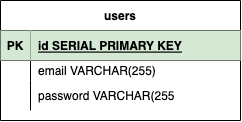

The diagram above was exported from draw.io. Its source (the exported page's mxGraphModel, read from the mxfile embedded in the PNG):
<mxGraphModel dx="829" dy="372" grid="1" gridSize="10" guides="1" tooltips="1" connect="1" arrows="1" fold="1" page="1" pageScale="1" pageWidth="850" pageHeight="1100" math="0" shadow="0">
  <root>
    <mxCell id="0" />
    <mxCell id="1" parent="0" />
    <mxCell id="UQIE40WBvAcQMxdrsk0D-2" value="users" style="shape=table;startSize=30;container=1;collapsible=1;childLayout=tableLayout;fixedRows=1;rowLines=0;fontStyle=1;align=center;resizeLast=1;" vertex="1" parent="1">
      <mxGeometry x="30" y="130" width="240" height="120" as="geometry">
        <mxRectangle x="30" y="130" width="60" height="30" as="alternateBounds" />
      </mxGeometry>
    </mxCell>
    <mxCell id="UQIE40WBvAcQMxdrsk0D-3" value="" style="shape=tableRow;horizontal=0;startSize=0;swimlaneHead=0;swimlaneBody=0;fillColor=none;collapsible=0;dropTarget=0;points=[[0,0.5],[1,0.5]];portConstraint=eastwest;top=0;left=0;right=0;bottom=1;" vertex="1" parent="UQIE40WBvAcQMxdrsk0D-2">
      <mxGeometry y="30" width="240" height="30" as="geometry" />
    </mxCell>
    <mxCell id="UQIE40WBvAcQMxdrsk0D-4" value="PK" style="shape=partialRectangle;connectable=0;fillColor=#d5e8d4;top=0;left=0;bottom=0;right=0;fontStyle=1;overflow=hidden;strokeColor=#82b366;" vertex="1" parent="UQIE40WBvAcQMxdrsk0D-3">
      <mxGeometry width="30" height="30" as="geometry">
        <mxRectangle width="30" height="30" as="alternateBounds" />
      </mxGeometry>
    </mxCell>
    <mxCell id="UQIE40WBvAcQMxdrsk0D-5" value="id SERIAL PRIMARY KEY" style="shape=partialRectangle;connectable=0;fillColor=#d5e8d4;top=0;left=0;bottom=0;right=0;align=left;spacingLeft=6;fontStyle=5;overflow=hidden;strokeColor=#82b366;" vertex="1" parent="UQIE40WBvAcQMxdrsk0D-3">
      <mxGeometry x="30" width="210" height="30" as="geometry">
        <mxRectangle width="210" height="30" as="alternateBounds" />
      </mxGeometry>
    </mxCell>
    <mxCell id="UQIE40WBvAcQMxdrsk0D-6" value="" style="shape=tableRow;horizontal=0;startSize=0;swimlaneHead=0;swimlaneBody=0;fillColor=none;collapsible=0;dropTarget=0;points=[[0,0.5],[1,0.5]];portConstraint=eastwest;top=0;left=0;right=0;bottom=0;" vertex="1" parent="UQIE40WBvAcQMxdrsk0D-2">
      <mxGeometry y="60" width="240" height="20" as="geometry" />
    </mxCell>
    <mxCell id="UQIE40WBvAcQMxdrsk0D-7" value="" style="shape=partialRectangle;connectable=0;fillColor=none;top=0;left=0;bottom=0;right=0;editable=1;overflow=hidden;" vertex="1" parent="UQIE40WBvAcQMxdrsk0D-6">
      <mxGeometry width="30" height="20" as="geometry">
        <mxRectangle width="30" height="20" as="alternateBounds" />
      </mxGeometry>
    </mxCell>
    <mxCell id="UQIE40WBvAcQMxdrsk0D-8" value="email VARCHAR(255)" style="shape=partialRectangle;connectable=0;fillColor=none;top=0;left=0;bottom=0;right=0;align=left;spacingLeft=6;overflow=hidden;" vertex="1" parent="UQIE40WBvAcQMxdrsk0D-6">
      <mxGeometry x="30" width="210" height="20" as="geometry">
        <mxRectangle width="210" height="20" as="alternateBounds" />
      </mxGeometry>
    </mxCell>
    <mxCell id="UQIE40WBvAcQMxdrsk0D-9" value="" style="shape=tableRow;horizontal=0;startSize=0;swimlaneHead=0;swimlaneBody=0;fillColor=none;collapsible=0;dropTarget=0;points=[[0,0.5],[1,0.5]];portConstraint=eastwest;top=0;left=0;right=0;bottom=0;" vertex="1" parent="UQIE40WBvAcQMxdrsk0D-2">
      <mxGeometry y="80" width="240" height="30" as="geometry" />
    </mxCell>
    <mxCell id="UQIE40WBvAcQMxdrsk0D-10" value="" style="shape=partialRectangle;connectable=0;fillColor=none;top=0;left=0;bottom=0;right=0;editable=1;overflow=hidden;" vertex="1" parent="UQIE40WBvAcQMxdrsk0D-9">
      <mxGeometry width="30" height="30" as="geometry">
        <mxRectangle width="30" height="30" as="alternateBounds" />
      </mxGeometry>
    </mxCell>
    <mxCell id="UQIE40WBvAcQMxdrsk0D-11" value="password VARCHAR(255" style="shape=partialRectangle;connectable=0;fillColor=none;top=0;left=0;bottom=0;right=0;align=left;spacingLeft=6;overflow=hidden;" vertex="1" parent="UQIE40WBvAcQMxdrsk0D-9">
      <mxGeometry x="30" width="210" height="30" as="geometry">
        <mxRectangle width="210" height="30" as="alternateBounds" />
      </mxGeometry>
    </mxCell>
  </root>
</mxGraphModel>